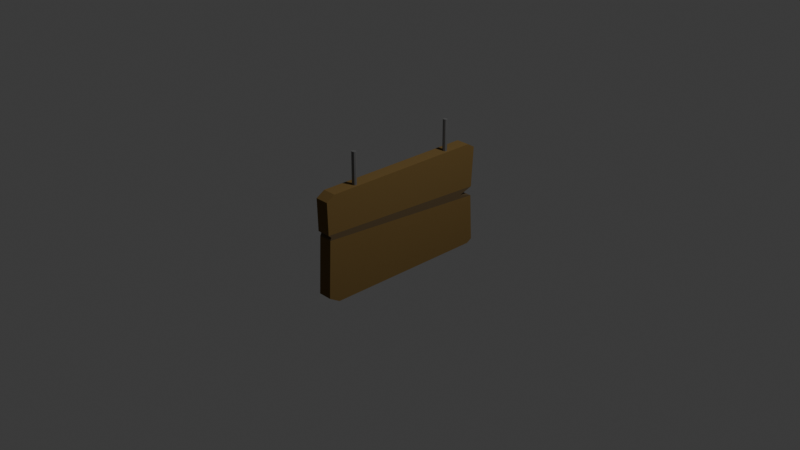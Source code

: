 # Source: Sign.blend  (saved by Blender 4.4.32; exported with 4.5.12 LTS)
import bpy
from mathutils import Matrix  # noqa: F401  (used for matrix-valued properties, if any)

bpy.ops.wm.read_factory_settings(use_empty=True)
scene = bpy.context.scene
scene.name = 'Scene'

# ---- collections
col_collection = bpy.data.collections.new('Collection'); scene.collection.children.link(col_collection)

# ---- materials (node trees are filled in below, after node groups)
mat_material_001 = bpy.data.materials.new('Material.001')
mat_material_001.alpha_threshold = 0.0
mat_material_001.roughness = 0.5
mat_material_001.line_color = (0.0, 0.0, 0.0, 1.0)
mat_material_002 = bpy.data.materials.new('Material.002')
mat_material_003 = bpy.data.materials.new('Material.003')

# ---- material node trees
mat_material_001.use_nodes = True; mat_material_001.node_tree.nodes.clear()
_N = mat_material_001.node_tree.nodes; _L = mat_material_001.node_tree.links
n0 = _N.new('ShaderNodeOutputMaterial'); n0.name = 'Material Output'; n0.location = (300, 300)
n1 = _N.new('ShaderNodeBsdfPrincipled'); n1.name = 'Principled BSDF'; n1.location = (10, 300)
n1.inputs[0].default_value = (0.1571, 0.09493, 0.02501, 1.0)
n1.inputs[2].default_value = 1.0
n1.inputs[3].default_value = 1.45
_L.new(n1.outputs[0], n0.inputs[0])
n0.is_active_output = True
mat_material_002.use_nodes = True; mat_material_002.node_tree.nodes.clear()
_N = mat_material_002.node_tree.nodes; _L = mat_material_002.node_tree.links
n0 = _N.new('ShaderNodeBsdfPrincipled'); n0.name = 'Principled BSDF'; n0.location = (10, 300)
n0.inputs[0].default_value = (0.09456, 0.0611, 0.02459, 1.0)
n0.inputs[2].default_value = 0.8636
n1 = _N.new('ShaderNodeOutputMaterial'); n1.name = 'Material Output'; n1.location = (300, 300)
_L.new(n0.outputs[0], n1.inputs[0])
n1.is_active_output = True
mat_material_003.use_nodes = True; mat_material_003.node_tree.nodes.clear()
_N = mat_material_003.node_tree.nodes; _L = mat_material_003.node_tree.links
n0 = _N.new('ShaderNodeBsdfPrincipled'); n0.name = 'Principled BSDF'; n0.location = (10, 300)
n0.inputs[0].default_value = (0.1897, 0.1897, 0.1897, 1.0)
n0.inputs[1].default_value = 0.4
n1 = _N.new('ShaderNodeOutputMaterial'); n1.name = 'Material Output'; n1.location = (300, 300)
_L.new(n0.outputs[0], n1.inputs[0])
n1.is_active_output = True

# ---- world
world_world = bpy.data.worlds.new('World'); scene.world = world_world
world_world.use_nodes = True; world_world.node_tree.nodes.clear()
_N = world_world.node_tree.nodes; _L = world_world.node_tree.links
n0 = _N.new('ShaderNodeOutputWorld'); n0.name = 'World Output'; n0.location = (300, 300)
n1 = _N.new('ShaderNodeBackground'); n1.name = 'Background'; n1.location = (10, 300)
n1.inputs[0].default_value = (0.05088, 0.05088, 0.05088, 1.0)
_L.new(n1.outputs[0], n0.inputs[0])
n0.is_active_output = True
world_world.color = (0.05088, 0.05088, 0.05088)
world_world.sun_shadow_jitter_overblur = 0.0

# ---- cameras
cam_camera = bpy.data.cameras.new('Camera')
cam_camera.clip_end = 100.0
cam_camera.ortho_scale = 7.314

# ---- lights
light_light = bpy.data.lights.new('Light', 'POINT')
light_light.energy = 1000.0
light_light.shadow_soft_size = 0.1

# ---- meshes
me_cube = bpy.data.meshes.new('Cube')
me_cube.from_pydata([(1.0, 0.969, -0.03599), (-1.0, -0.969, 0.201), (1.0, -0.969, 0.201), (-1.0, 0.969, -0.03599), (1.0, -0.9962, -0.8765), (1.0, -0.8765, -1.0), (-1.0, -0.8765, -1.0), (-1.0, -0.9962, -0.8765), (1.0, 0.9392, -1.0), (1.0, 0.9981, -0.9392), (-1.0, 0.9981, -0.9392), (-1.0, 0.9392, -1.0), (1.0, -0.9024, 1.0), (1.0, -0.997, 0.9025), (-1.0, -0.9024, 1.0), (1.0, 0.9097, 1.0), (-1.0, 0.9097, 1.0), (1.0, 0.9972, 0.9098), (-1.0, 0.9972, 0.9098), (1.0, 0.9715, 0.142), (-1.0, 0.9715, 0.142), (1.0, -0.9876, 0.3021), (-1.0, -0.9876, 0.3021), (-1.0, -0.997, 0.9025), (-1.0, 0.8106, 0.05301), (1.0, 0.8106, 0.05301), (1.0, -0.9558, 0.2515), (-1.0, -0.9558, 0.2515)], [], [(6, 7, 1, 3, 10, 11), (8, 9, 0, 2, 4, 5), (10, 3, 0, 9), (6, 5, 4, 7), (4, 2, 1, 7), (8, 11, 10, 9), (11, 8, 5, 6), (3, 1, 2, 0), (12, 14, 23, 13), (21, 19, 17, 15, 12, 13), (15, 16, 14, 12), (16, 15, 17, 18), (20, 18, 17, 19), (20, 19, 21, 22), (21, 13, 23, 22), (20, 22, 23, 14, 16, 18), (24, 25, 19, 20), (25, 0, 2, 26), (26, 2, 1, 27), (27, 1, 3, 24), (22, 27, 24, 20), (21, 26, 27, 22), (19, 25, 26, 21), (3, 0, 25, 24)])
me_cube.polygons.foreach_set('material_index', [0, 0, 0, 0, 0, 0, 0, 0, 0, 0, 0, 0, 0, 0, 0, 0, 1, 1, 1, 1, 1, 1, 1, 1])
_uv = me_cube.uv_layers.new(name='UVMap')
_uv.uv.foreach_set('vector', [0.375, 0.01544, 0.3904, 0.0, 0.5, 0.0, 0.5, 0.25, 0.3826, 0.25, 0.375, 0.2424, 0.375, 0.5076, 0.3826, 0.5, 0.5, 0.5, 0.5, 0.75, 0.3904, 0.75, 0.375, 0.7346, 0.3826, 0.25, 0.5, 0.25, 0.5, 0.5, 0.3826, 0.5, 0.125, 0.7346, 0.375, 0.7346, 0.375, 0.75, 0.125, 0.75, 0.3904, 0.75, 0.5, 0.75, 0.5, 1.0, 0.3904, 1.0, 0.375, 0.5076, 0.125, 0.5076, 0.125, 0.5, 0.375, 0.5, 0.125, 0.5076, 0.375, 0.5076, 0.375, 0.7346, 0.125, 0.7346, 0.5, 0.25, 0.5, 0.0, 0.5, 0.75, 0.5, 0.5, 0.625, 0.75, 0.625, 1.0, 0.6128, 1.0, 0.6128, 0.75, 0.5752, 0.75, 0.5758, 0.5, 0.6137, 0.5, 0.625, 0.5113, 0.625, 0.7378, 0.6128, 0.75, 0.625, 0.5113, 0.875, 0.5113, 0.875, 0.7378, 0.625, 0.7378, 0.625, 0.25, 0.625, 0.5, 0.6137, 0.5, 0.6137, 0.25, 0.5758, 0.25, 0.6137, 0.25, 0.6137, 0.5, 0.5758, 0.5, 0.5758, 0.25, 0.5758, 0.5, 0.5752, 0.75, 0.5752, 0.0, 0.5752, 0.75, 0.6128, 0.75, 0.6128, 1.0, 0.5752, 1.0, 0.5758, 0.25, 0.5752, 0.0, 0.6128, 0.0, 0.625, 0.0122, 0.625, 0.2387, 0.6137, 0.25, 0.5379, 0.25, 0.5379, 0.5, 0.5758, 0.5, 0.5758, 0.25, 0.0, 0.0, 0.0, 0.0, 0.0, 0.0, 0.0, 0.0, 0.0, 0.0, 0.0, 0.0, 0.0, 0.0, 0.0, 0.0, 0.0, 0.0, 0.0, 0.0, 0.0, 0.0, 0.0, 0.0, 0.0, 0.0, 0.0, 0.0, 0.0, 0.0, 0.0, 0.0, 0.0, 0.0, 0.0, 0.0, 0.0, 0.0, 0.0, 0.0, 0.0, 0.0, 0.0, 0.0, 0.0, 0.0, 0.0, 0.0, 0.5, 0.25, 0.5, 0.5, 0.5379, 0.5, 0.5379, 0.25])
me_cube.materials.append(mat_material_001)
me_cube.materials.append(mat_material_002)
me_cube.use_mirror_vertex_groups = False
me_cube.update()
me_cylinder = bpy.data.meshes.new('Cylinder')
me_cylinder.from_pydata([(0.0, 1.0, -1.0), (0.0, 1.0, 1.0), (0.7071, 0.7071, -1.0), (0.7071, 0.7071, 1.0), (1.0, 0.0, -1.0), (1.0, 0.0, 1.0), (0.7071, -0.7071, -1.0), (0.7071, -0.7071, 1.0), (0.0, -1.0, -1.0), (0.0, -1.0, 1.0), (-0.7071, -0.7071, -1.0), (-0.7071, -0.7071, 1.0), (-1.0, 0.0, -1.0), (-1.0, 0.0, 1.0), (-0.7071, 0.7071, -1.0), (-0.7071, 0.7071, 1.0)], [], [(0, 1, 3, 2), (2, 3, 5, 4), (4, 5, 7, 6), (6, 7, 9, 8), (8, 9, 11, 10), (10, 11, 13, 12), (3, 1, 15, 13, 11, 9, 7, 5), (12, 13, 15, 14), (14, 15, 1, 0), (0, 2, 4, 6, 8, 10, 12, 14)])
_uv = me_cylinder.uv_layers.new(name='UVMap')
_uv.uv.foreach_set('vector', [1.0, 0.5, 1.0, 1.0, 0.875, 1.0, 0.875, 0.5, 0.875, 0.5, 0.875, 1.0, 0.75, 1.0, 0.75, 0.5, 0.75, 0.5, 0.75, 1.0, 0.625, 1.0, 0.625, 0.5, 0.625, 0.5, 0.625, 1.0, 0.5, 1.0, 0.5, 0.5, 0.5, 0.5, 0.5, 1.0, 0.375, 1.0, 0.375, 0.5, 0.375, 0.5, 0.375, 1.0, 0.25, 1.0, 0.25, 0.5, 0.4197, 0.4197, 0.25, 0.49, 0.08029, 0.4197, 0.01, 0.25, 0.08029, 0.08029, 0.25, 0.01, 0.4197, 0.08029, 0.49, 0.25, 0.25, 0.5, 0.25, 1.0, 0.125, 1.0, 0.125, 0.5, 0.125, 0.5, 0.125, 1.0, 0.0, 1.0, 0.0, 0.5, 0.75, 0.49, 0.9197, 0.4197, 0.99, 0.25, 0.9197, 0.08029, 0.75, 0.01, 0.5803, 0.08029, 0.51, 0.25, 0.5803, 0.4197])
me_cylinder.materials.append(mat_material_003)
me_cylinder.update()

# ---- objects
ob_cube = bpy.data.objects.new('Cube', me_cube)
ob_light = bpy.data.objects.new('Light', light_light)
ob_camera = bpy.data.objects.new('Camera', cam_camera)
ob_cylinder = bpy.data.objects.new('Cylinder', me_cylinder)

# ---- transforms, parenting, visibility, modifiers, constraints
ob_cube.location = (0.0, 0.0, 0.0)
ob_cube.scale = (-0.07528, 1.0, 0.5807)
ob_cube.lock_rotations_4d = False
ob_cube.empty_display_type = 'ARROWS'
ob_cube.lineart.crease_threshold = 0.0
ob_light.location = (4.076, 1.005, 5.904)
ob_light.rotation_euler = (0.6503, 0.05522, 1.866)
ob_light.lock_rotations_4d = False
ob_light.empty_display_type = 'ARROWS'
ob_light.color = (0.0, 0.0, 0.0, 0.0)
ob_light.lineart.crease_threshold = 0.0
ob_camera.location = (7.359, -6.926, 4.958)
ob_camera.rotation_euler = (1.109, 0.0, 0.8149)
ob_camera.lock_rotations_4d = False
ob_camera.empty_display_type = 'ARROWS'
ob_camera.color = (0.0, 0.0, 0.0, 0.0)
ob_camera.display_type = 'WIRE'
ob_camera.lineart.crease_threshold = 0.0
ob_cylinder.location = (0.02725, 0.6128, 0.7431)
ob_cylinder.scale = (0.02654, 0.02166, 0.1816)
_m = ob_cylinder.modifiers.new('Mirror', 'MIRROR')
_m.use_axis = (False, True, False)
_m.mirror_object = ob_cube

# ---- collection membership
col_collection.objects.link(ob_cube)
col_collection.objects.link(ob_light)
col_collection.objects.link(ob_camera)
col_collection.objects.link(ob_cylinder)

# ---- scene / render settings (as saved in the file)
scene.camera = ob_camera
scene.frame_start = 1; scene.frame_end = 250; scene.frame_set(1)
scene.render.engine = 'BLENDER_EEVEE_NEXT'
bpy.context.view_layer.update()
